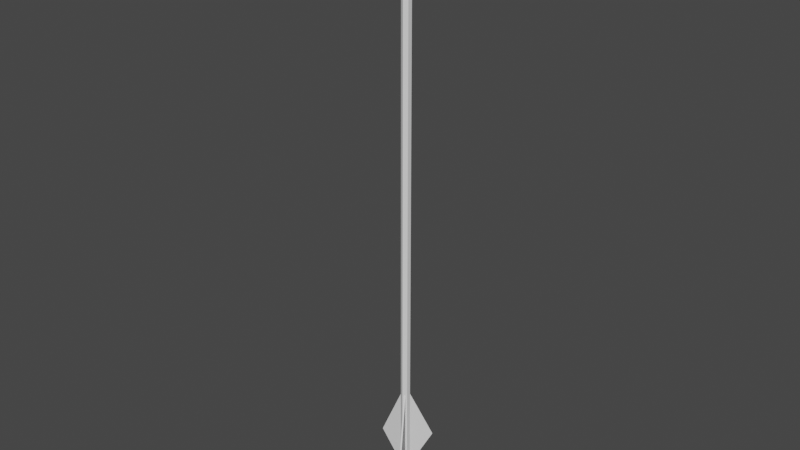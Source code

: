# Source: SimpleArrow.blend  (saved by Blender 3.0.42; exported with 4.5.12 LTS)
import bpy
from mathutils import Matrix  # noqa: F401  (used for matrix-valued properties, if any)

bpy.ops.wm.read_factory_settings(use_empty=True)
scene = bpy.context.scene
scene.name = 'Scene'

# ---- collections
col_collection = bpy.data.collections.new('Collection'); scene.collection.children.link(col_collection)

# ---- world
world_world = bpy.data.worlds.new('World'); scene.world = world_world
world_world.use_nodes = True; world_world.node_tree.nodes.clear()
_N = world_world.node_tree.nodes; _L = world_world.node_tree.links
n0 = _N.new('ShaderNodeOutputWorld'); n0.name = 'World Output'; n0.location = (300, 300)
n1 = _N.new('ShaderNodeBackground'); n1.name = 'Background'; n1.location = (10, 300)
n1.inputs[0].default_value = (0.05088, 0.05088, 0.05088, 1.0)
_L.new(n1.outputs[0], n0.inputs[0])
n0.is_active_output = True
world_world.color = (0.05088, 0.05088, 0.05088)
world_world.use_sun_shadow = False
world_world.sun_shadow_jitter_overblur = 0.0

# ---- meshes
me_shaft = bpy.data.meshes.new('Shaft')
me_shaft.from_pydata([(1.546e-09, 0.008306, -0.5813), (-0.007193, 0.004153, -0.5813), (-0.007193, -0.004153, -0.5813), (2.272e-09, -0.008306, -0.5813), (0.007193, -0.004153, -0.5813), (0.007193, 0.004153, -0.5813), (1.546e-09, 0.008306, 0.4696), (-0.007193, 0.004153, 0.4696), (-0.007193, -0.004153, 0.4696), (2.272e-09, -0.008306, 0.4696), (0.007193, -0.004153, 0.4696), (0.007193, 0.004153, 0.4696)], [], [(5, 11, 10, 4), (3, 9, 8, 2), (1, 7, 6, 0), (0, 6, 11, 5), (4, 10, 9, 3), (2, 8, 7, 1), (7, 8, 9, 10, 11, 6), (1, 0, 5, 4, 3, 2)])
_uv = me_shaft.uv_layers.new(name='UVMap')
_uv.uv.foreach_set('vector', [0.0, 0.0, 0.0, 0.0, 0.0, 0.0, 0.0, 0.0, 0.0, 0.0, 0.0, 0.0, 0.0, 0.0, 0.0, 0.0, 0.0, 0.0, 0.0, 0.0, 0.0, 0.0, 0.0, 0.0, 0.0, 0.0, 0.0, 0.0, 0.0, 0.0, 0.0, 0.0, 0.0, 0.0, 0.0, 0.0, 0.0, 0.0, 0.0, 0.0, 0.0, 0.0, 0.0, 0.0, 0.0, 0.0, 0.0, 0.0, 0.0, 0.0, 0.0, 0.0, 0.0, 0.0, 0.0, 0.0, 0.0, 0.0, 0.0, 0.0, 0.0, 0.0, 0.0, 0.0, 0.0, 0.0, 0.0, 0.0, 0.0, 0.0, 0.0, 0.0])
me_shaft.use_remesh_fix_poles = True
me_shaft.use_remesh_preserve_attributes = False
me_shaft.update()
me_cube_001 = bpy.data.meshes.new('Cube.001')
me_cube_001.from_pydata([(0.001338, -2.011e-05, 0.5504), (-0.04077, -2e-05, 0.4453), (0.04299, -4.365e-05, 0.4453), (0.001469, -2.011e-05, 0.5504), (0.04299, -2e-05, 0.4453), (0.001113, 0.01135, 0.4662), (0.001404, -3.781e-06, 0.5504), (0.001113, -0.01136, 0.4662)], [], [(5, 6, 3, 4), (4, 3, 2), (7, 6, 0, 1), (5, 4, 2, 7), (1, 5, 7), (2, 3, 6, 7), (1, 0, 6, 5)])
_uv = me_cube_001.uv_layers.new(name='UVMap')
_uv.uv.foreach_set('vector', [0.375, 0.375, 0.625, 0.375, 0.625, 0.5, 0.375, 0.5, 0.375, 0.5, 0.625, 0.75, 0.375, 0.75, 0.375, 0.875, 0.625, 0.875, 0.625, 1.0, 0.375, 1.0, 0.25, 0.5, 0.375, 0.5, 0.375, 0.75, 0.25, 0.75, 0.125, 0.5, 0.25, 0.5, 0.25, 0.75, 0.375, 0.75, 0.625, 0.75, 0.625, 0.875, 0.375, 0.875, 0.375, 0.25, 0.625, 0.25, 0.625, 0.375, 0.375, 0.375])
me_cube_001.use_remesh_fix_poles = True
me_cube_001.use_remesh_preserve_attributes = False
me_cube_001.update()
me_cube_003 = bpy.data.meshes.new('Cube.003')
me_cube_003.from_pydata([(0.0008039, -0.001312, -0.3358), (0.0008039, 0.001312, -0.3358), (0.05294, -0.001312, -0.4532), (0.05294, 0.001312, -0.4532), (0.0008039, -0.001312, -0.5214), (0.0008039, 0.001312, -0.5214)], [], [(4, 0, 1, 5), (5, 1, 3), (2, 0, 4), (3, 1, 0, 2), (3, 2, 4, 5)])
_uv = me_cube_003.uv_layers.new(name='UVMap')
_uv.uv.foreach_set('vector', [0.5, 0.0, 0.625, 0.0, 0.625, 0.25, 0.5, 0.25, 0.5, 0.25, 0.625, 0.25, 0.5, 0.5, 0.625, 0.75, 0.625, 1.0, 0.5, 1.0, 0.625, 0.5, 0.875, 0.5, 0.875, 0.75, 0.625, 0.75, 0.5, 0.5, 0.625, 0.75, 0.5, 0.0, 0.5, 0.25])
me_cube_003.use_remesh_fix_poles = True
me_cube_003.use_remesh_preserve_attributes = False
me_cube_003.update()
me_cube_004 = bpy.data.meshes.new('Cube.004')
me_cube_004.from_pydata([(0.0007339, 0.001352, -0.3358), (-0.001538, 4.039e-05, -0.3358), (-0.02533, 0.0465, -0.4532), (-0.0276, 0.04519, -0.4532), (0.0007339, 0.001352, -0.5214), (-0.001538, 4.039e-05, -0.5214)], [], [(4, 0, 1, 5), (5, 1, 3), (2, 0, 4), (3, 1, 0, 2), (3, 2, 4, 5)])
_uv = me_cube_004.uv_layers.new(name='UVMap')
_uv.uv.foreach_set('vector', [0.5, 0.0, 0.625, 0.0, 0.625, 0.25, 0.5, 0.25, 0.5, 0.25, 0.625, 0.25, 0.5, 0.5, 0.625, 0.75, 0.625, 1.0, 0.5, 1.0, 0.625, 0.5, 0.875, 0.5, 0.875, 0.75, 0.625, 0.75, 0.5, 0.5, 0.625, 0.75, 0.5, 0.0, 0.5, 0.25])
me_cube_004.use_remesh_fix_poles = True
me_cube_004.use_remesh_preserve_attributes = False
me_cube_004.update()
me_cube_005 = bpy.data.meshes.new('Cube.005')
me_cube_005.from_pydata([(-0.001538, -4.039e-05, -0.3358), (0.0007339, -0.001352, -0.3358), (-0.0276, -0.04519, -0.4532), (-0.02533, -0.0465, -0.4532), (-0.001538, -4.039e-05, -0.5214), (0.0007339, -0.001352, -0.5214)], [], [(4, 0, 1, 5), (5, 1, 3), (2, 0, 4), (3, 1, 0, 2), (3, 2, 4, 5)])
_uv = me_cube_005.uv_layers.new(name='UVMap')
_uv.uv.foreach_set('vector', [0.5, 0.0, 0.625, 0.0, 0.625, 0.25, 0.5, 0.25, 0.5, 0.25, 0.625, 0.25, 0.5, 0.5, 0.625, 0.75, 0.625, 1.0, 0.5, 1.0, 0.625, 0.5, 0.875, 0.5, 0.875, 0.75, 0.625, 0.75, 0.5, 0.5, 0.625, 0.75, 0.5, 0.0, 0.5, 0.25])
me_cube_005.use_remesh_fix_poles = True
me_cube_005.use_remesh_preserve_attributes = False
me_cube_005.update()

# ---- objects
ob_arrow = bpy.data.objects.new('Arrow', me_shaft)
ob_head = bpy.data.objects.new('Head', me_cube_001)
ob_feather1 = bpy.data.objects.new('Feather1', me_cube_003)
ob_feather3 = bpy.data.objects.new('Feather3', me_cube_004)
ob_feather2 = bpy.data.objects.new('Feather2', me_cube_005)

# ---- transforms, parenting, visibility, modifiers, constraints
ob_arrow.location = (0.0, 0.0, 0.0)
ob_arrow.rotation_euler = (0.0, -0.0, 3.143)
ob_arrow.scale = (0.4988, 0.4988, 0.4988)
ob_head.parent = ob_arrow
ob_head.location = (0.0, 0.0, 0.0)
ob_head.rotation_euler = (0.0, -0.0, -1.506)
ob_feather1.parent = ob_arrow
ob_feather1.location = (0.0, 0.0, 0.0)
ob_feather3.parent = ob_arrow
ob_feather3.location = (0.0, 0.0, 0.0)
ob_feather2.parent = ob_arrow
ob_feather2.location = (0.0, 0.0, 0.0)

# ---- collection membership
col_collection.objects.link(ob_arrow)
col_collection.objects.link(ob_head)
col_collection.objects.link(ob_feather1)
col_collection.objects.link(ob_feather3)
col_collection.objects.link(ob_feather2)

# ---- scene / render settings (as saved in the file)
scene.frame_start = 1; scene.frame_end = 250; scene.frame_set(1)
scene.render.engine = 'BLENDER_EEVEE_NEXT'
scene.cycles.use_denoising = False
scene.cycles.samples = 128
scene.cycles.sampling_pattern = 'TABULATED_SOBOL'
scene.cycles.use_adaptive_sampling = False
scene.cycles.use_light_tree = False
scene.view_settings.view_transform = 'Filmic'
bpy.context.view_layer.update()

# ---- added for rendering (the .blend has no active camera and no usable light): camera, sun
cam_auto = bpy.data.cameras.new('AutoCamera')
cam_auto.lens = 50.0
cam_auto.sensor_width = 36.0
cam_auto.clip_end = 1000.0
ob_auto_camera = bpy.data.objects.new('AutoCamera', cam_auto)
scene.collection.objects.link(ob_auto_camera)
ob_auto_camera.location = (0.519085, -0.630455, 0.412597)
ob_auto_camera.rotation_euler = (1.09748, -7.21219e-08, 0.694738)
scene.camera = ob_auto_camera
light_auto_sun = bpy.data.lights.new('AutoSun', 'SUN')
light_auto_sun.energy = 3.0
light_auto_sun.angle = 0.0523599
ob_auto_sun = bpy.data.objects.new('AutoSun', light_auto_sun)
scene.collection.objects.link(ob_auto_sun)
ob_auto_sun.rotation_euler = (0.872665, 0.174533, 0.523599)
bpy.context.view_layer.update()
